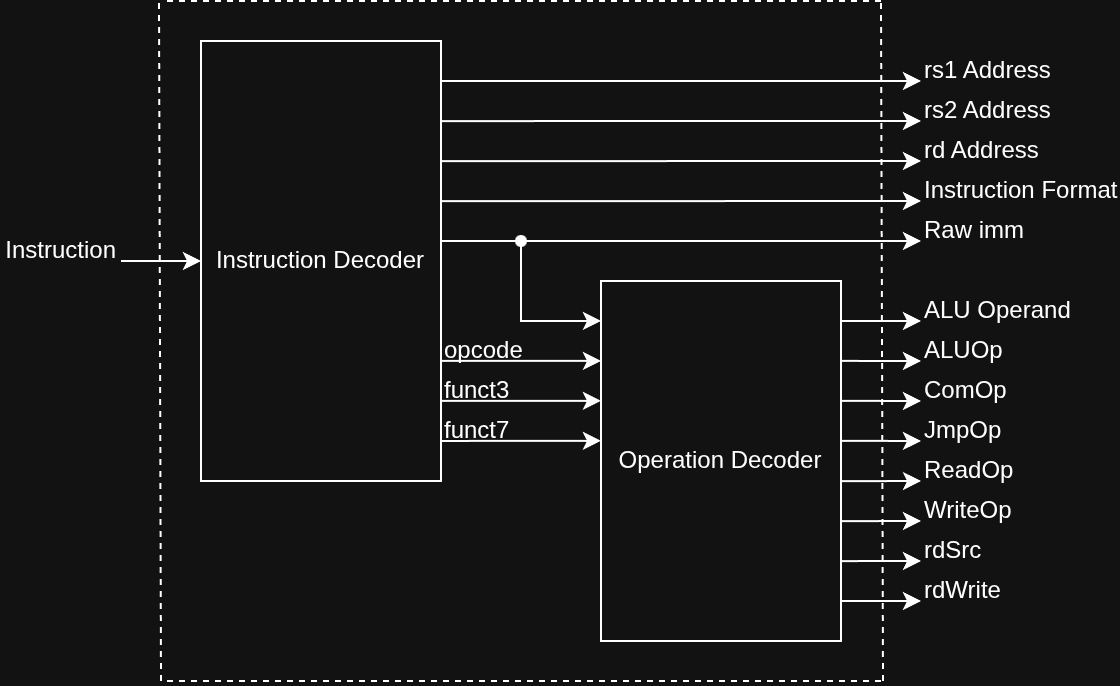

The diagram above was exported from draw.io. Its source (the exported page's mxGraphModel, read from the mxfile embedded in the PNG):
<mxGraphModel dx="822" dy="476" grid="1" gridSize="10" guides="1" tooltips="1" connect="1" arrows="1" fold="1" page="1" pageScale="1" pageWidth="850" pageHeight="1100" math="0" shadow="0">
  <root>
    <mxCell id="0" />
    <mxCell id="1" parent="0" />
    <mxCell id="iPFFto0FleYM40rPAlAR-1" parent="1" style="rounded=0;whiteSpace=wrap;html=1;" value="Instruction Decoder" vertex="1">
      <mxGeometry height="220" width="120" x="240" y="300" as="geometry" />
    </mxCell>
    <mxCell id="iPFFto0FleYM40rPAlAR-2" parent="1" style="rounded=0;whiteSpace=wrap;html=1;" value="Operation Decoder" vertex="1">
      <mxGeometry height="180" width="120" x="440" y="420" as="geometry" />
    </mxCell>
    <mxCell id="iPFFto0FleYM40rPAlAR-3" edge="1" parent="1" source="iPFFto0FleYM40rPAlAR-1" style="endArrow=classic;html=1;rounded=0;defaultLabelBackgroundColor=page;exitX=1;exitY=0.909;exitDx=0;exitDy=0;exitPerimeter=0;entryX=0;entryY=0.444;entryDx=0;entryDy=0;entryPerimeter=0;" target="iPFFto0FleYM40rPAlAR-2" value="">
      <mxGeometry height="50" relative="1" width="50" as="geometry">
        <mxPoint x="300" y="470" as="sourcePoint" />
        <mxPoint x="420" y="500" as="targetPoint" />
      </mxGeometry>
    </mxCell>
    <mxCell id="iPFFto0FleYM40rPAlAR-4" edge="1" parent="1" source="iPFFto0FleYM40rPAlAR-1" style="endArrow=classic;html=1;rounded=0;defaultLabelBackgroundColor=page;exitX=1;exitY=0.818;exitDx=0;exitDy=0;exitPerimeter=0;entryX=0;entryY=0.333;entryDx=0;entryDy=0;entryPerimeter=0;" target="iPFFto0FleYM40rPAlAR-2" value="">
      <mxGeometry height="50" relative="1" width="50" as="geometry">
        <mxPoint x="360" y="500" as="sourcePoint" />
        <mxPoint x="400" y="460" as="targetPoint" />
      </mxGeometry>
    </mxCell>
    <mxCell id="iPFFto0FleYM40rPAlAR-5" edge="1" parent="1" source="iPFFto0FleYM40rPAlAR-1" style="endArrow=classic;html=1;rounded=0;defaultLabelBackgroundColor=page;exitX=1;exitY=0.727;exitDx=0;exitDy=0;exitPerimeter=0;entryX=0;entryY=0.222;entryDx=0;entryDy=0;entryPerimeter=0;" target="iPFFto0FleYM40rPAlAR-2" value="">
      <mxGeometry height="50" relative="1" width="50" as="geometry">
        <mxPoint x="360" y="500" as="sourcePoint" />
        <mxPoint x="400" y="440" as="targetPoint" />
      </mxGeometry>
    </mxCell>
    <mxCell id="iPFFto0FleYM40rPAlAR-6" edge="1" parent="1" style="endArrow=classic;html=1;rounded=0;defaultLabelBackgroundColor=page;" value="">
      <mxGeometry height="50" relative="1" width="50" as="geometry">
        <mxPoint x="360" y="400" as="sourcePoint" />
        <mxPoint x="600" y="400" as="targetPoint" />
      </mxGeometry>
    </mxCell>
    <mxCell id="iPFFto0FleYM40rPAlAR-7" parent="1" style="shape=waypoint;sketch=0;fillStyle=solid;size=6;pointerEvents=1;points=[];fillColor=none;resizable=0;rotatable=0;perimeter=centerPerimeter;snapToPoint=1;" value="" vertex="1">
      <mxGeometry height="20" width="20" x="390" y="390" as="geometry" />
    </mxCell>
    <mxCell id="iPFFto0FleYM40rPAlAR-8" edge="1" parent="1" source="iPFFto0FleYM40rPAlAR-7" style="endArrow=classic;html=1;rounded=0;defaultLabelBackgroundColor=page;exitX=0.546;exitY=0.646;exitDx=0;exitDy=0;exitPerimeter=0;entryX=0;entryY=0.111;entryDx=0;entryDy=0;entryPerimeter=0;" target="iPFFto0FleYM40rPAlAR-2" value="">
      <mxGeometry height="50" relative="1" width="50" as="geometry">
        <Array as="points">
          <mxPoint x="400" y="440" />
        </Array>
        <mxPoint x="360" y="440" as="sourcePoint" />
        <mxPoint x="410" y="390" as="targetPoint" />
      </mxGeometry>
    </mxCell>
    <mxCell id="iPFFto0FleYM40rPAlAR-9" edge="1" parent="1" source="iPFFto0FleYM40rPAlAR-1" style="endArrow=classic;html=1;rounded=0;defaultLabelBackgroundColor=page;exitX=1;exitY=0.364;exitDx=0;exitDy=0;exitPerimeter=0;" value="">
      <mxGeometry height="50" relative="1" width="50" as="geometry">
        <mxPoint x="420" y="400" as="sourcePoint" />
        <mxPoint x="600" y="380" as="targetPoint" />
      </mxGeometry>
    </mxCell>
    <mxCell id="iPFFto0FleYM40rPAlAR-10" edge="1" parent="1" source="iPFFto0FleYM40rPAlAR-1" style="endArrow=classic;html=1;rounded=0;defaultLabelBackgroundColor=page;exitX=1;exitY=0.273;exitDx=0;exitDy=0;exitPerimeter=0;" value="">
      <mxGeometry height="50" relative="1" width="50" as="geometry">
        <mxPoint x="440" y="400" as="sourcePoint" />
        <mxPoint x="600" y="360" as="targetPoint" />
      </mxGeometry>
    </mxCell>
    <mxCell id="iPFFto0FleYM40rPAlAR-11" edge="1" parent="1" source="iPFFto0FleYM40rPAlAR-1" style="endArrow=classic;html=1;rounded=0;defaultLabelBackgroundColor=page;exitX=1;exitY=0.182;exitDx=0;exitDy=0;exitPerimeter=0;" value="">
      <mxGeometry height="50" relative="1" width="50" as="geometry">
        <mxPoint x="400" y="380" as="sourcePoint" />
        <mxPoint x="600" y="340" as="targetPoint" />
      </mxGeometry>
    </mxCell>
    <mxCell id="iPFFto0FleYM40rPAlAR-12" edge="1" parent="1" source="iPFFto0FleYM40rPAlAR-1" style="endArrow=classic;html=1;rounded=0;defaultLabelBackgroundColor=page;exitX=1;exitY=0.091;exitDx=0;exitDy=0;exitPerimeter=0;" value="">
      <mxGeometry height="50" relative="1" width="50" as="geometry">
        <mxPoint x="430" y="360" as="sourcePoint" />
        <mxPoint x="600" y="320" as="targetPoint" />
      </mxGeometry>
    </mxCell>
    <mxCell id="iPFFto0FleYM40rPAlAR-13" edge="1" parent="1" source="iPFFto0FleYM40rPAlAR-2" style="endArrow=classic;html=1;rounded=0;defaultLabelBackgroundColor=page;exitX=1;exitY=0.111;exitDx=0;exitDy=0;exitPerimeter=0;" value="">
      <mxGeometry height="50" relative="1" width="50" as="geometry">
        <mxPoint x="490" y="430" as="sourcePoint" />
        <mxPoint x="600" y="440" as="targetPoint" />
      </mxGeometry>
    </mxCell>
    <mxCell id="iPFFto0FleYM40rPAlAR-14" edge="1" parent="1" source="iPFFto0FleYM40rPAlAR-2" style="endArrow=classic;html=1;rounded=0;defaultLabelBackgroundColor=page;exitX=1;exitY=0.222;exitDx=0;exitDy=0;exitPerimeter=0;" value="">
      <mxGeometry height="50" relative="1" width="50" as="geometry">
        <mxPoint x="490" y="510" as="sourcePoint" />
        <mxPoint x="600" y="460" as="targetPoint" />
      </mxGeometry>
    </mxCell>
    <mxCell id="iPFFto0FleYM40rPAlAR-15" edge="1" parent="1" source="iPFFto0FleYM40rPAlAR-2" style="endArrow=classic;html=1;rounded=0;defaultLabelBackgroundColor=page;exitX=1;exitY=0.333;exitDx=0;exitDy=0;exitPerimeter=0;" value="">
      <mxGeometry height="50" relative="1" width="50" as="geometry">
        <mxPoint x="600" y="520" as="sourcePoint" />
        <mxPoint x="600" y="480" as="targetPoint" />
      </mxGeometry>
    </mxCell>
    <mxCell id="iPFFto0FleYM40rPAlAR-16" edge="1" parent="1" source="iPFFto0FleYM40rPAlAR-2" style="endArrow=classic;html=1;rounded=0;defaultLabelBackgroundColor=page;exitX=1;exitY=0.444;exitDx=0;exitDy=0;exitPerimeter=0;" value="">
      <mxGeometry height="50" relative="1" width="50" as="geometry">
        <mxPoint x="600" y="560" as="sourcePoint" />
        <mxPoint x="600" y="500" as="targetPoint" />
      </mxGeometry>
    </mxCell>
    <mxCell id="iPFFto0FleYM40rPAlAR-17" edge="1" parent="1" source="iPFFto0FleYM40rPAlAR-2" style="endArrow=classic;html=1;rounded=0;defaultLabelBackgroundColor=page;exitX=1;exitY=0.556;exitDx=0;exitDy=0;exitPerimeter=0;" value="">
      <mxGeometry height="50" relative="1" width="50" as="geometry">
        <mxPoint x="600" y="550" as="sourcePoint" />
        <mxPoint x="600" y="520" as="targetPoint" />
      </mxGeometry>
    </mxCell>
    <mxCell id="iPFFto0FleYM40rPAlAR-18" edge="1" parent="1" source="iPFFto0FleYM40rPAlAR-2" style="endArrow=classic;html=1;rounded=0;defaultLabelBackgroundColor=page;exitX=1;exitY=0.667;exitDx=0;exitDy=0;exitPerimeter=0;" value="">
      <mxGeometry height="50" relative="1" width="50" as="geometry">
        <mxPoint x="580" y="560" as="sourcePoint" />
        <mxPoint x="600" y="540" as="targetPoint" />
      </mxGeometry>
    </mxCell>
    <mxCell id="iPFFto0FleYM40rPAlAR-19" edge="1" parent="1" source="iPFFto0FleYM40rPAlAR-2" style="endArrow=classic;html=1;rounded=0;defaultLabelBackgroundColor=page;exitX=1;exitY=0.778;exitDx=0;exitDy=0;exitPerimeter=0;" value="">
      <mxGeometry height="50" relative="1" width="50" as="geometry">
        <mxPoint x="610" y="580" as="sourcePoint" />
        <mxPoint x="600" y="560" as="targetPoint" />
      </mxGeometry>
    </mxCell>
    <mxCell id="iPFFto0FleYM40rPAlAR-20" edge="1" parent="1" source="iPFFto0FleYM40rPAlAR-2" style="endArrow=classic;html=1;rounded=0;defaultLabelBackgroundColor=page;exitX=1;exitY=0.889;exitDx=0;exitDy=0;exitPerimeter=0;" value="">
      <mxGeometry height="50" relative="1" width="50" as="geometry">
        <mxPoint x="650" y="570" as="sourcePoint" />
        <mxPoint x="600" y="580" as="targetPoint" />
      </mxGeometry>
    </mxCell>
    <mxCell id="iPFFto0FleYM40rPAlAR-21" edge="1" parent="1" style="endArrow=classic;html=1;rounded=0;defaultLabelBackgroundColor=page;entryX=0;entryY=0.5;entryDx=0;entryDy=0;" target="iPFFto0FleYM40rPAlAR-1" value="">
      <mxGeometry height="50" relative="1" width="50" as="geometry">
        <mxPoint x="200" y="410" as="sourcePoint" />
        <mxPoint x="410" y="420" as="targetPoint" />
      </mxGeometry>
    </mxCell>
    <mxCell id="ZA5XuN93h0tgnGdzaFSv-1" parent="1" style="text;html=1;whiteSpace=wrap;strokeColor=none;fillColor=none;align=left;verticalAlign=middle;rounded=0;" value="opcode" vertex="1">
      <mxGeometry height="10" width="60" x="360" y="450" as="geometry" />
    </mxCell>
    <mxCell id="ZA5XuN93h0tgnGdzaFSv-2" parent="1" style="text;html=1;whiteSpace=wrap;strokeColor=none;fillColor=none;align=left;verticalAlign=middle;rounded=0;" value="funct3" vertex="1">
      <mxGeometry height="10" width="60" x="360" y="470" as="geometry" />
    </mxCell>
    <mxCell id="ZA5XuN93h0tgnGdzaFSv-3" parent="1" style="text;html=1;whiteSpace=wrap;strokeColor=none;fillColor=none;align=left;verticalAlign=middle;rounded=0;" value="funct7" vertex="1">
      <mxGeometry height="10" width="60" x="360" y="490" as="geometry" />
    </mxCell>
    <mxCell id="ZA5XuN93h0tgnGdzaFSv-4" parent="1" style="text;html=1;whiteSpace=wrap;strokeColor=none;fillColor=none;align=left;verticalAlign=middle;rounded=0;" value="Raw imm" vertex="1">
      <mxGeometry height="10" width="60" x="600" y="390" as="geometry" />
    </mxCell>
    <mxCell id="ZA5XuN93h0tgnGdzaFSv-5" parent="1" style="text;html=1;whiteSpace=wrap;strokeColor=none;fillColor=none;align=left;verticalAlign=middle;rounded=0;" value="Instruction Format" vertex="1">
      <mxGeometry height="10" width="100" x="600" y="370" as="geometry" />
    </mxCell>
    <mxCell id="ZA5XuN93h0tgnGdzaFSv-7" parent="1" style="text;html=1;whiteSpace=wrap;strokeColor=none;fillColor=none;align=left;verticalAlign=middle;rounded=0;" value="rs2 Address" vertex="1">
      <mxGeometry height="10" width="80" x="600" y="330" as="geometry" />
    </mxCell>
    <mxCell id="ZA5XuN93h0tgnGdzaFSv-8" parent="1" style="text;html=1;whiteSpace=wrap;strokeColor=none;fillColor=none;align=left;verticalAlign=middle;rounded=0;" value="rd Address" vertex="1">
      <mxGeometry height="10" width="80" x="600" y="350" as="geometry" />
    </mxCell>
    <mxCell id="ZA5XuN93h0tgnGdzaFSv-9" parent="1" style="text;html=1;whiteSpace=wrap;strokeColor=none;fillColor=none;align=left;verticalAlign=middle;rounded=0;" value="rs1 Address" vertex="1">
      <mxGeometry height="10" width="80" x="600" y="310" as="geometry" />
    </mxCell>
    <mxCell id="ZA5XuN93h0tgnGdzaFSv-11" parent="1" style="text;html=1;whiteSpace=wrap;strokeColor=none;fillColor=none;align=left;verticalAlign=middle;rounded=0;" value="ALU Operand" vertex="1">
      <mxGeometry height="10" width="100" x="600" y="430" as="geometry" />
    </mxCell>
    <mxCell id="ZA5XuN93h0tgnGdzaFSv-12" parent="1" style="text;html=1;whiteSpace=wrap;strokeColor=none;fillColor=none;align=left;verticalAlign=middle;rounded=0;" value="ALUOp" vertex="1">
      <mxGeometry height="10" width="100" x="600" y="450" as="geometry" />
    </mxCell>
    <mxCell id="ZA5XuN93h0tgnGdzaFSv-13" parent="1" style="text;html=1;whiteSpace=wrap;strokeColor=none;fillColor=none;align=left;verticalAlign=middle;rounded=0;" value="ComOp" vertex="1">
      <mxGeometry height="10" width="100" x="600" y="470" as="geometry" />
    </mxCell>
    <mxCell id="ZA5XuN93h0tgnGdzaFSv-14" parent="1" style="text;html=1;whiteSpace=wrap;strokeColor=none;fillColor=none;align=left;verticalAlign=middle;rounded=0;" value="JmpOp" vertex="1">
      <mxGeometry height="10" width="100" x="600" y="490" as="geometry" />
    </mxCell>
    <mxCell id="ZA5XuN93h0tgnGdzaFSv-15" parent="1" style="text;html=1;whiteSpace=wrap;strokeColor=none;fillColor=none;align=left;verticalAlign=middle;rounded=0;" value="ReadOp" vertex="1">
      <mxGeometry height="10" width="100" x="600" y="510" as="geometry" />
    </mxCell>
    <mxCell id="ZA5XuN93h0tgnGdzaFSv-16" parent="1" style="text;html=1;whiteSpace=wrap;strokeColor=none;fillColor=none;align=left;verticalAlign=middle;rounded=0;" value="WriteOp" vertex="1">
      <mxGeometry height="10" width="100" x="600" y="530" as="geometry" />
    </mxCell>
    <mxCell id="ZA5XuN93h0tgnGdzaFSv-17" parent="1" style="text;html=1;whiteSpace=wrap;strokeColor=none;fillColor=none;align=left;verticalAlign=middle;rounded=0;" value="rdSrc" vertex="1">
      <mxGeometry height="10" width="100" x="600" y="550" as="geometry" />
    </mxCell>
    <mxCell id="ZA5XuN93h0tgnGdzaFSv-18" parent="1" style="text;html=1;whiteSpace=wrap;strokeColor=none;fillColor=none;align=left;verticalAlign=middle;rounded=0;" value="rdWrite" vertex="1">
      <mxGeometry height="10" width="100" x="600" y="570" as="geometry" />
    </mxCell>
    <mxCell id="ZA5XuN93h0tgnGdzaFSv-19" parent="1" style="text;html=1;whiteSpace=wrap;strokeColor=none;fillColor=none;align=right;verticalAlign=middle;rounded=0;" value="Instruction" vertex="1">
      <mxGeometry height="10" width="60" x="140" y="400" as="geometry" />
    </mxCell>
    <mxCell id="J3_QJ0mKmqwuUp6hnzBr-1" edge="1" parent="1" style="endArrow=none;dashed=1;html=1;rounded=0;defaultLabelBackgroundColor=page;" value="">
      <mxGeometry height="50" relative="1" width="50" as="geometry">
        <mxPoint x="220" y="620" as="sourcePoint" />
        <mxPoint x="219" y="280" as="targetPoint" />
      </mxGeometry>
    </mxCell>
    <mxCell id="J3_QJ0mKmqwuUp6hnzBr-2" edge="1" parent="1" style="endArrow=none;dashed=1;html=1;rounded=0;defaultLabelBackgroundColor=page;" value="">
      <mxGeometry height="50" relative="1" width="50" as="geometry">
        <mxPoint x="581" y="620" as="sourcePoint" />
        <mxPoint x="580" y="280" as="targetPoint" />
      </mxGeometry>
    </mxCell>
    <mxCell id="J3_QJ0mKmqwuUp6hnzBr-3" edge="1" parent="1" style="endArrow=none;dashed=1;html=1;rounded=0;defaultLabelBackgroundColor=page;" value="">
      <mxGeometry height="50" relative="1" width="50" as="geometry">
        <mxPoint x="580" y="620" as="sourcePoint" />
        <mxPoint x="220" y="620" as="targetPoint" />
      </mxGeometry>
    </mxCell>
    <mxCell id="J3_QJ0mKmqwuUp6hnzBr-4" edge="1" parent="1" style="endArrow=none;dashed=1;html=1;rounded=0;defaultLabelBackgroundColor=page;" value="">
      <mxGeometry height="50" relative="1" width="50" as="geometry">
        <mxPoint x="580" y="280" as="sourcePoint" />
        <mxPoint x="220" y="280" as="targetPoint" />
      </mxGeometry>
    </mxCell>
  </root>
</mxGraphModel>